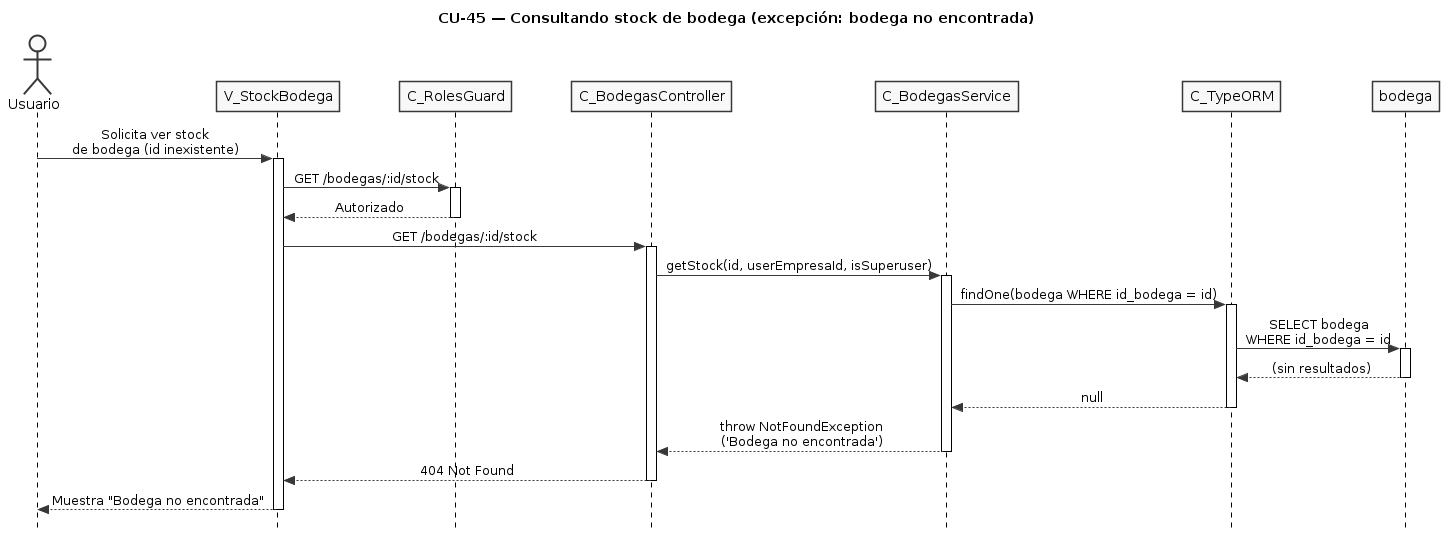

The diagram above was rendered by PlantUML. Its source (embedded in the PNG):
@startuml CU45-exc-bodega-sin-equipos
title CU-45 — Consultando stock de bodega (excepción: bodega no encontrada)

skinparam style strictuml
skinparam monochrome true
skinparam shadowing false
skinparam sequenceMessageAlign center
skinparam ParticipantPadding 25
skinparam ActorPadding 20
skinparam sequence {
  MessageAlign center
  LifeLineBorderColor black
}
hide footbox

actor "Usuario" as user
participant "V_StockBodega" as view
participant "C_RolesGuard" as guard
participant "C_BodegasController" as ctrl
participant "C_BodegasService" as svc
participant "C_TypeORM" as orm
participant "bodega" as bent

user -> view : Solicita ver stock\nde bodega (id inexistente)
activate view

view -> guard : GET /bodegas/:id/stock
activate guard

guard --> view : Autorizado
deactivate guard

view -> ctrl : GET /bodegas/:id/stock
activate ctrl

ctrl -> svc : getStock(id, userEmpresaId, isSuperuser)
activate svc

svc -> orm : findOne(bodega WHERE id_bodega = id)
activate orm

orm -> bent : SELECT bodega\nWHERE id_bodega = id
activate bent
bent --> orm : (sin resultados)
deactivate bent

orm --> svc : null
deactivate orm

svc --> ctrl : throw NotFoundException\n('Bodega no encontrada')
deactivate svc

ctrl --> view : 404 Not Found
deactivate ctrl

view --> user : Muestra "Bodega no encontrada"
deactivate view

@enduml